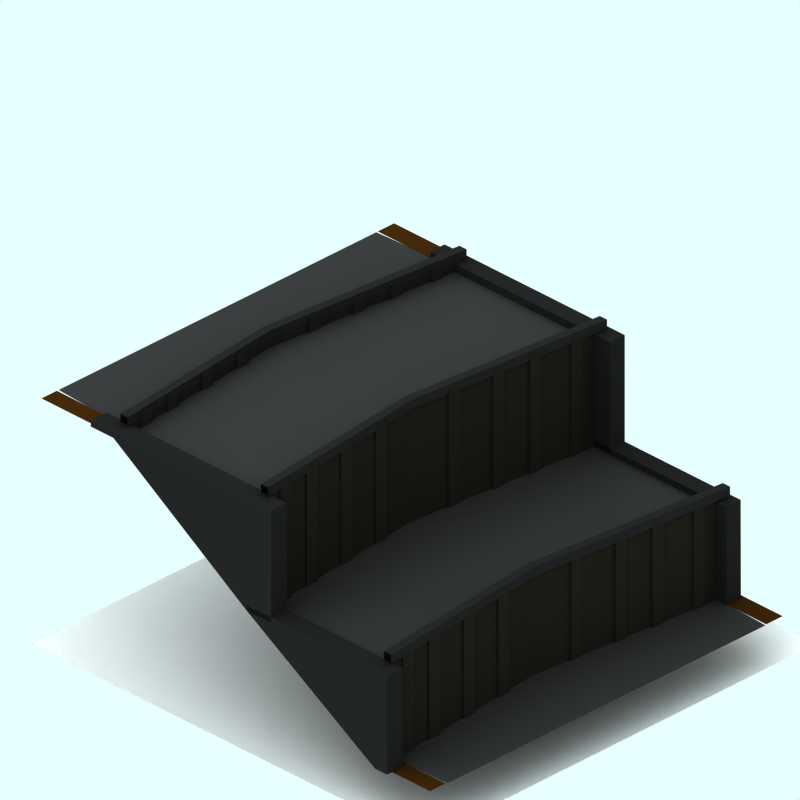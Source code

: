 # Source: large-ship-canal-lock.blend  (saved by Blender 2.65.0; exported with 4.5.12 LTS)
import bpy
from mathutils import Matrix  # noqa: F401  (used for matrix-valued properties, if any)

bpy.ops.wm.read_factory_settings(use_empty=True)
scene = bpy.context.scene
scene.name = 'Scene'

# ---- collections
col_collection_1 = bpy.data.collections.new('Collection 1'); scene.collection.children.link(col_collection_1)
col_collection_2 = bpy.data.collections.new('Collection 2'); scene.collection.children.link(col_collection_2)
col_collection_3 = bpy.data.collections.new('Collection 3'); scene.collection.children.link(col_collection_3)

# ---- materials (node trees are filled in below, after node groups)
mat_material_003 = bpy.data.materials.new('Material.003')
mat_material_003.alpha_threshold = 0.0
mat_material_003.preview_render_type = 'CUBE'
mat_material_003.diffuse_color = (0.1082, 0.09386, 0.07603, 1.0)
mat_material_003.roughness = 0.5
mat_material_003.line_color = (0.0, 0.0, 0.0, 1.0)
mat_material_002 = bpy.data.materials.new('Material.002')
mat_material_002.alpha_threshold = 0.0
mat_material_002.diffuse_color = (0.1052, 0.1007, 0.08729, 1.0)
mat_material_002.roughness = 0.5
mat_material_002.line_color = (0.0, 0.0, 0.0, 1.0)
mat_material_005 = bpy.data.materials.new('Material.005')
mat_material_005.alpha_threshold = 0.0
mat_material_005.preview_render_type = 'CUBE'
mat_material_005.diffuse_color = (0.1082, 0.1082, 0.1082, 1.0)
mat_material_005.roughness = 0.5
mat_material_005.line_color = (0.0, 0.0, 0.0, 1.0)
mat_material_006 = bpy.data.materials.new('Material.006')
mat_material_006.alpha_threshold = 0.0
mat_material_006.preview_render_type = 'CUBE'
mat_material_006.diffuse_color = (0.3461, 0.3461, 0.3461, 1.0)
mat_material_006.roughness = 0.5
mat_material_006.line_color = (0.0, 0.0, 0.0, 1.0)
mat_tarmac = bpy.data.materials.new('Tarmac')
mat_tarmac.alpha_threshold = 0.0
mat_tarmac.preview_render_type = 'CUBE'
mat_tarmac.diffuse_color = (0.16, 0.16, 0.16, 1.0)
mat_tarmac.specular_color = (1.0, 0.9999, 0.9999)
mat_tarmac.roughness = 0.5
mat_tarmac.line_color = (0.0, 0.0, 0.0, 1.0)
mat_tarmac_002 = bpy.data.materials.new('Tarmac.002')
mat_tarmac_002.alpha_threshold = 0.0
mat_tarmac_002.preview_render_type = 'CUBE'
mat_tarmac_002.diffuse_color = (0.1796, 0.1054, 0.02932, 1.0)
mat_tarmac_002.specular_color = (1.0, 0.9999, 0.9999)
mat_tarmac_002.roughness = 0.5
mat_tarmac_002.line_color = (0.0, 0.0, 0.0, 1.0)
mat_transparent = bpy.data.materials.new('Transparent')
mat_transparent.alpha_threshold = 0.0
mat_transparent.preview_render_type = 'FLAT'
mat_transparent.roughness = 0.5
mat_tarmac_003 = bpy.data.materials.new('Tarmac.003')
mat_tarmac_003.alpha_threshold = 0.0
mat_tarmac_003.preview_render_type = 'CUBE'
mat_tarmac_003.diffuse_color = (0.1, 0.09999, 0.09999, 1.0)
mat_tarmac_003.specular_color = (1.0, 0.9999, 0.9999)
mat_tarmac_003.roughness = 0.5
mat_tarmac_003.line_color = (0.0, 0.0, 0.0, 1.0)

# ---- material node trees

# ---- world
world_world = bpy.data.worlds.new('World'); scene.world = world_world
world_world.color = (0.9059, 1.0, 1.0)
world_world.use_sun_shadow = False
world_world.sun_shadow_jitter_overblur = 0.0
world_world.cycles.sampling_method = 'MANUAL'
world_world.cycles.sample_map_resolution = 256

# ---- cameras
cam_camera_001 = bpy.data.cameras.new('Camera.001')
cam_camera_001.type = 'ORTHO'
cam_camera_001.passepartout_alpha = 0.2
cam_camera_001.clip_end = 100.0
cam_camera_001.lens = 35.0
cam_camera_001.sensor_width = 32.0
cam_camera_001.sensor_height = 18.0
cam_camera_001.ortho_scale = 12.0
cam_camera_001.display_size = 5.91
cam_camera_001.show_passepartout = False
cam_camera_001.show_safe_areas = True
cam_camera_001.dof.focus_distance = 0.0
cam_camera_001.dof.aperture_fstop = 128.0

# ---- lights
light_lamp = bpy.data.lights.new('Lamp', 'SUN')
light_lamp.transmission_factor = 0.0
light_lamp.angle = 1.571
light_lamp.energy = 0.028
light_lamp.shadow_buffer_clip_start = 0.5
light_lamp.shadow_soft_size = 1.0
light_lamp.shadow_cascade_max_distance = 1000.0
light_lamp.cycles.use_multiple_importance_sampling = False

# ---- meshes
me_cube = bpy.data.meshes.new('Cube')
me_cube.from_pydata([(2.524, 2.227, 1.908), (2.524, 2.134, 1.908), (-0.1738, 2.502, 1.908), (-0.1738, 2.596, 1.908), (2.524, 2.227, 2.105), (2.524, 2.134, 2.105), (-0.1738, 2.502, 2.105), (-0.1738, 2.596, 2.105), (-2.589, 2.261, 2.105), (-2.589, 2.167, 2.105), (-2.589, 2.261, 1.908), (-2.589, 2.167, 1.908), (-2.589, -0.7871, 0.05995), (-2.589, -0.6934, 0.05995), (-2.589, -0.7871, 2.105), (-2.589, -0.6934, 2.105), (-0.1738, -0.3585, 2.105), (-0.1738, -0.4522, 2.105), (2.524, -0.8207, 2.105), (2.524, -0.7271, 2.105), (-0.1738, -0.3585, 0.05995), (-0.1738, -0.4522, 0.05995), (2.524, -0.8207, 0.05995), (2.524, -0.7271, 0.05995), (2.524, -3.324, -1.601), (2.524, -3.418, -1.601), (-0.1738, -3.049, -1.601), (-0.1738, -2.956, -1.601), (2.524, -3.324, 0.2691), (2.524, -3.418, 0.2691), (-0.1738, -3.049, 0.2691), (-0.1738, -2.956, 0.2691), (-2.589, -3.291, 0.2691), (-2.589, -3.384, 0.2691), (-2.589, -3.291, -1.601), (-2.589, -3.384, -1.601), (-2.589, -3.384, 0.376), (-2.589, -3.291, 0.376), (-0.1738, -2.956, 0.376), (-0.1738, -3.049, 0.376), (2.524, -3.418, 0.376), (2.524, -3.324, 0.376), (2.524, -0.7271, 2.212), (2.524, -0.8207, 2.212), (-0.1738, -0.4522, 2.212), (-0.1738, -0.3585, 2.212), (-2.589, -0.6934, 2.212), (-2.589, -0.7871, 2.212), (-2.589, 2.167, 2.212), (-2.589, 2.261, 2.212), (-0.1738, 2.594, 2.212), (-0.1738, 2.502, 2.212), (2.524, 2.134, 2.212), (2.524, 2.227, 2.212), (-2.205, 2.339, 1.869), (-2.205, 2.175, 1.869), (-2.369, 2.175, 1.869), (-2.369, 2.339, 1.869), (-2.205, 2.339, 2.185), (-2.205, 2.175, 2.185), (-2.369, 2.175, 2.185), (-2.369, 2.339, 2.185), (-1.931, 2.393, 2.185), (-1.931, 2.229, 2.185), (-1.766, 2.229, 2.185), (-1.766, 2.393, 2.185), (-1.931, 2.393, 1.869), (-1.931, 2.229, 1.869), (-1.766, 2.229, 1.869), (-1.766, 2.393, 1.869), (-1.185, 2.474, 1.869), (-1.185, 2.309, 1.869), (-1.349, 2.309, 1.869), (-1.349, 2.474, 1.869), (-1.185, 2.474, 2.185), (-1.185, 2.309, 2.185), (-1.349, 2.309, 2.185), (-1.349, 2.474, 2.185), (-0.7673, 2.554, 2.185), (-0.7673, 2.39, 2.185), (-0.6031, 2.39, 2.185), (-0.6031, 2.554, 2.185), (-0.7673, 2.554, 1.869), (-0.7673, 2.39, 1.869), (-0.6031, 2.39, 1.869), (-0.6031, 2.554, 1.869), (0.5066, 2.554, 1.869), (0.5066, 2.39, 1.869), (0.3424, 2.39, 1.869), (0.3424, 2.554, 1.869), (0.5066, 2.554, 2.185), (0.5066, 2.39, 2.185), (0.3424, 2.39, 2.185), (0.3424, 2.554, 2.185), (0.9509, 2.465, 2.185), (0.9509, 2.3, 2.185), (1.115, 2.3, 2.185), (1.115, 2.465, 2.185), (0.9509, 2.465, 1.869), (0.9509, 2.3, 1.869), (1.115, 2.3, 1.869), (1.115, 2.465, 1.869), (1.625, 2.393, 1.869), (1.625, 2.229, 1.869), (1.461, 2.229, 1.869), (1.461, 2.393, 1.869), (1.625, 2.393, 2.185), (1.625, 2.229, 2.185), (1.461, 2.229, 2.185), (1.461, 2.393, 2.185), (2.034, 2.321, 2.185), (2.034, 2.157, 2.185), (2.198, 2.157, 2.185), (2.198, 2.321, 2.185), (2.034, 2.321, 1.869), (2.034, 2.157, 1.869), (2.198, 2.157, 1.869), (2.198, 2.321, 1.869), (2.198, -0.6318, 0.01633), (2.198, -0.796, 0.01633), (2.034, -0.796, 0.01633), (2.034, -0.6318, 0.01633), (2.198, -0.6318, 2.185), (2.198, -0.796, 2.185), (2.034, -0.796, 2.185), (2.034, -0.6318, 2.185), (1.461, -0.5602, 2.185), (1.461, -0.7244, 2.185), (1.625, -0.7244, 2.185), (1.625, -0.5602, 2.185), (1.461, -0.5602, 0.01633), (1.461, -0.7244, 0.01633), (1.625, -0.7244, 0.01633), (1.625, -0.5602, 0.01633), (1.115, -0.4886, 0.01633), (1.115, -0.6528, 0.01633), (0.9509, -0.6528, 0.01633), (0.9509, -0.4886, 0.01633), (1.115, -0.4886, 2.185), (1.115, -0.6528, 2.185), (0.9509, -0.6528, 2.185), (0.9509, -0.4886, 2.185), (0.3424, -0.3991, 2.185), (0.3424, -0.5633, 2.185), (0.5066, -0.5633, 2.185), (0.5066, -0.3991, 2.185), (0.3424, -0.3991, 0.01633), (0.3424, -0.5633, 0.01633), (0.5066, -0.5633, 0.01633), (0.5066, -0.3991, 0.01633), (-0.6031, -0.3991, 0.01633), (-0.6031, -0.5633, 0.01633), (-0.7673, -0.5633, 0.01633), (-0.7673, -0.3991, 0.01633), (-0.6031, -0.3991, 2.185), (-0.6031, -0.5633, 2.185), (-0.7673, -0.5633, 2.185), (-0.7673, -0.3991, 2.185), (-1.349, -0.4796, 2.185), (-1.349, -0.6439, 2.185), (-1.185, -0.6439, 2.185), (-1.185, -0.4796, 2.185), (-1.349, -0.4796, 0.01633), (-1.349, -0.6439, 0.01633), (-1.185, -0.6439, 0.01633), (-1.185, -0.4796, 0.01633), (-1.766, -0.5602, 0.01633), (-1.766, -0.7244, 0.01633), (-1.931, -0.7244, 0.01633), (-1.931, -0.5602, 0.01633), (-1.766, -0.5602, 2.185), (-1.766, -0.7244, 2.185), (-1.931, -0.7244, 2.185), (-1.931, -0.5602, 2.185), (-2.369, -0.6139, 2.185), (-2.369, -0.7781, 2.185), (-2.205, -0.7781, 2.185), (-2.205, -0.6139, 2.185), (-2.369, -0.6139, 0.01633), (-2.369, -0.7781, 0.01633), (-2.205, -0.7781, 0.01633), (-2.205, -0.6139, 0.01633), (-2.205, -3.212, -1.565), (-2.205, -3.376, -1.565), (-2.369, -3.376, -1.565), (-2.369, -3.212, -1.565), (-2.205, -3.212, 0.3382), (-2.205, -3.376, 0.3382), (-2.369, -3.376, 0.3382), (-2.369, -3.212, 0.3382), (-1.931, -3.158, 0.3382), (-1.931, -3.323, 0.3382), (-1.766, -3.323, 0.3382), (-1.766, -3.158, 0.3382), (-1.931, -3.158, -1.565), (-1.931, -3.323, -1.565), (-1.766, -3.323, -1.565), (-1.766, -3.158, -1.565), (-1.185, -3.078, -1.565), (-1.185, -3.242, -1.565), (-1.349, -3.242, -1.565), (-1.349, -3.078, -1.565), (-1.185, -3.078, 0.3382), (-1.185, -3.242, 0.3382), (-1.349, -3.242, 0.3382), (-1.349, -3.078, 0.3382), (-0.7673, -2.997, 0.3382), (-0.7673, -3.162, 0.3382), (-0.6031, -3.162, 0.3382), (-0.6031, -2.997, 0.3382), (-0.7673, -2.997, -1.565), (-0.7673, -3.162, -1.565), (-0.6031, -3.162, -1.565), (-0.6031, -2.997, -1.565), (0.5066, -2.997, -1.565), (0.5066, -3.162, -1.565), (0.3424, -3.162, -1.565), (0.3424, -2.997, -1.565), (0.5066, -2.997, 0.3382), (0.5066, -3.162, 0.3382), (0.3424, -3.162, 0.3382), (0.3424, -2.997, 0.3382), (0.9509, -3.087, 0.3382), (0.9509, -3.251, 0.3382), (1.115, -3.251, 0.3382), (1.115, -3.087, 0.3382), (0.9509, -3.087, -1.565), (0.9509, -3.251, -1.565), (1.115, -3.251, -1.565), (1.115, -3.087, -1.565), (1.625, -3.158, -1.565), (1.625, -3.323, -1.565), (1.461, -3.323, -1.565), (1.461, -3.158, -1.565), (1.625, -3.158, 0.3382), (1.625, -3.323, 0.3382), (1.461, -3.323, 0.3382), (1.461, -3.158, 0.3382), (2.034, -3.23, 0.3382), (2.034, -3.394, 0.3382), (2.198, -3.394, 0.3382), (2.198, -3.23, 0.3382), (2.034, -3.23, -1.565), (2.034, -3.394, -1.565), (2.198, -3.394, -1.565), (2.198, -3.23, -1.565), (2.524, 2.272, 2.24), (2.524, 2.122, 2.24), (-0.1738, 2.49, 2.24), (-0.1738, 2.638, 2.24), (-2.589, 2.305, 2.24), (-2.589, 2.155, 2.24), (-2.589, 2.155, 2.077), (-2.589, 2.305, 2.077), (-0.1738, 2.64, 2.077), (-0.1738, 2.49, 2.077), (2.524, 2.122, 2.077), (2.524, 2.272, 2.077), (2.524, -0.7062, 2.077), (2.524, -0.8562, 2.077), (-0.1738, -0.4877, 2.077), (-0.1738, -0.3377, 2.077), (-2.589, -0.6726, 2.077), (-2.589, -0.8226, 2.077), (-2.589, -0.8226, 2.24), (-2.589, -0.6726, 2.24), (-0.1738, -0.3398, 2.24), (-0.1738, -0.4877, 2.24), (2.524, -0.8562, 2.24), (2.524, -0.7062, 2.24), (2.524, -3.314, 0.4107), (2.524, -3.464, 0.4107), (-0.1738, -3.095, 0.4107), (-0.1738, -2.947, 0.4107), (-2.589, -3.28, 0.4107), (-2.589, -3.43, 0.4107), (-2.589, -3.43, 0.2474), (-2.589, -3.28, 0.2474), (-0.1738, -2.945, 0.2474), (-0.1738, -3.095, 0.2474), (2.524, -3.464, 0.2474), (2.524, -3.314, 0.2474)], [], [(0, 1, 2, 3), (0, 4, 5, 1), (1, 5, 6, 2), (4, 0, 3, 7), (7, 3, 10, 8), (2, 6, 9, 11), (3, 2, 11, 10), (11, 9, 8, 10), (12, 14, 15, 13), (20, 21, 12, 13), (21, 17, 14, 12), (16, 20, 13, 15), (19, 23, 20, 16), (22, 18, 17, 21), (23, 19, 18, 22), (23, 22, 21, 20), (24, 25, 26, 27), (24, 28, 29, 25), (25, 29, 30, 26), (28, 24, 27, 31), (31, 27, 34, 32), (26, 30, 33, 35), (27, 26, 35, 34), (35, 33, 32, 34), (33, 30, 39, 36), (31, 32, 37, 38), (28, 31, 38, 41), (30, 29, 40, 39), (17, 18, 43, 44), (19, 16, 45, 42), (16, 15, 46, 45), (14, 17, 44, 47), (9, 6, 51, 48), (7, 8, 49, 50), (4, 7, 50, 53), (6, 5, 52, 51), (53, 50, 51, 52), (51, 50, 49, 48), (44, 45, 46, 47), (42, 45, 44, 43), (41, 38, 39, 40), (39, 38, 37, 36), (56, 57, 54, 55), (58, 61, 60, 59), (54, 58, 59, 55), (55, 59, 60, 56), (56, 60, 61, 57), (57, 61, 58, 54), (66, 62, 65, 69), (67, 63, 62, 66), (68, 64, 63, 67), (69, 65, 64, 68), (65, 62, 63, 64), (67, 66, 69, 68), (72, 73, 70, 71), (74, 77, 76, 75), (70, 74, 75, 71), (71, 75, 76, 72), (72, 76, 77, 73), (73, 77, 74, 70), (82, 78, 81, 85), (83, 79, 78, 82), (84, 80, 79, 83), (85, 81, 80, 84), (81, 78, 79, 80), (83, 82, 85, 84), (88, 89, 86, 87), (90, 93, 92, 91), (86, 90, 91, 87), (87, 91, 92, 88), (88, 92, 93, 89), (89, 93, 90, 86), (98, 94, 97, 101), (99, 95, 94, 98), (100, 96, 95, 99), (101, 97, 96, 100), (97, 94, 95, 96), (99, 98, 101, 100), (104, 105, 102, 103), (106, 109, 108, 107), (102, 106, 107, 103), (103, 107, 108, 104), (104, 108, 109, 105), (105, 109, 106, 102), (114, 110, 113, 117), (115, 111, 110, 114), (116, 112, 111, 115), (117, 113, 112, 116), (113, 110, 111, 112), (115, 114, 117, 116), (120, 121, 118, 119), (122, 125, 124, 123), (118, 122, 123, 119), (119, 123, 124, 120), (120, 124, 125, 121), (121, 125, 122, 118), (130, 126, 129, 133), (131, 127, 126, 130), (132, 128, 127, 131), (133, 129, 128, 132), (129, 126, 127, 128), (131, 130, 133, 132), (136, 137, 134, 135), (138, 141, 140, 139), (134, 138, 139, 135), (135, 139, 140, 136), (136, 140, 141, 137), (137, 141, 138, 134), (146, 142, 145, 149), (147, 143, 142, 146), (148, 144, 143, 147), (149, 145, 144, 148), (145, 142, 143, 144), (147, 146, 149, 148), (152, 153, 150, 151), (154, 157, 156, 155), (150, 154, 155, 151), (151, 155, 156, 152), (152, 156, 157, 153), (153, 157, 154, 150), (162, 158, 161, 165), (163, 159, 158, 162), (164, 160, 159, 163), (165, 161, 160, 164), (161, 158, 159, 160), (163, 162, 165, 164), (168, 169, 166, 167), (170, 173, 172, 171), (166, 170, 171, 167), (167, 171, 172, 168), (168, 172, 173, 169), (169, 173, 170, 166), (178, 174, 177, 181), (179, 175, 174, 178), (180, 176, 175, 179), (181, 177, 176, 180), (177, 174, 175, 176), (179, 178, 181, 180), (184, 185, 182, 183), (186, 189, 188, 187), (182, 186, 187, 183), (183, 187, 188, 184), (184, 188, 189, 185), (185, 189, 186, 182), (194, 190, 193, 197), (195, 191, 190, 194), (196, 192, 191, 195), (197, 193, 192, 196), (193, 190, 191, 192), (195, 194, 197, 196), (200, 201, 198, 199), (202, 205, 204, 203), (198, 202, 203, 199), (199, 203, 204, 200), (200, 204, 205, 201), (201, 205, 202, 198), (210, 206, 209, 213), (211, 207, 206, 210), (212, 208, 207, 211), (213, 209, 208, 212), (209, 206, 207, 208), (211, 210, 213, 212), (216, 217, 214, 215), (218, 221, 220, 219), (214, 218, 219, 215), (215, 219, 220, 216), (216, 220, 221, 217), (217, 221, 218, 214), (226, 222, 225, 229), (227, 223, 222, 226), (228, 224, 223, 227), (229, 225, 224, 228), (225, 222, 223, 224), (227, 226, 229, 228), (232, 233, 230, 231), (234, 237, 236, 235), (230, 234, 235, 231), (231, 235, 236, 232), (232, 236, 237, 233), (233, 237, 234, 230), (242, 238, 241, 245), (243, 239, 238, 242), (244, 240, 239, 243), (245, 241, 240, 244), (241, 238, 239, 240), (243, 242, 245, 244), (248, 249, 250, 251), (246, 249, 248, 247), (255, 256, 247, 248), (257, 254, 249, 246), (254, 253, 250, 249), (252, 255, 248, 251), (263, 260, 267, 264), (261, 262, 265, 266), (258, 261, 266, 269), (260, 259, 268, 267), (269, 266, 267, 268), (267, 266, 265, 264), (272, 273, 274, 275), (270, 273, 272, 271), (279, 280, 271, 272), (281, 278, 273, 270), (278, 277, 274, 273), (276, 279, 272, 275)])
me_cube.polygons.foreach_set('material_index', [0, 0, 0, 0, 0, 0, 0, 0, 0, 0, 0, 0, 0, 0, 0, 0, 0, 0, 0, 0, 0, 0, 0, 0, 0, 0, 0, 0, 0, 0, 0, 0, 0, 0, 0, 0, 0, 0, 0, 0, 0, 0, 1, 1, 1, 1, 1, 1, 1, 1, 1, 1, 1, 1, 1, 1, 1, 1, 1, 1, 1, 1, 1, 1, 1, 1, 1, 1, 1, 1, 1, 1, 1, 1, 1, 1, 1, 1, 1, 1, 1, 1, 1, 1, 1, 1, 1, 1, 1, 1, 1, 1, 1, 1, 1, 1, 1, 1, 1, 1, 1, 1, 1, 1, 1, 1, 1, 1, 1, 1, 1, 1, 1, 1, 1, 1, 1, 1, 1, 1, 1, 1, 1, 1, 1, 1, 1, 1, 1, 1, 1, 1, 1, 1, 1, 1, 1, 1, 1, 1, 1, 1, 1, 1, 1, 1, 1, 1, 1, 1, 1, 1, 1, 1, 1, 1, 1, 1, 1, 1, 1, 1, 1, 1, 1, 1, 1, 1, 1, 1, 1, 1, 1, 1, 1, 1, 1, 1, 1, 1, 1, 1, 1, 1, 1, 1, 2, 2, 2, 2, 2, 2, 2, 2, 2, 2, 2, 2, 2, 2, 2, 2, 2, 2])
me_cube.materials.append(mat_material_003)
me_cube.materials.append(mat_material_002)
me_cube.materials.append(mat_material_005)
me_cube.materials.append(mat_material_006)
me_cube.use_remesh_preserve_volume = False
me_cube.use_remesh_preserve_attributes = False
me_cube.use_mirror_vertex_groups = False
me_cube.update()
me_plane_002 = bpy.data.meshes.new('Plane.002')
me_plane_002.from_pydata([(5.112, -2.247, -1.485), (3.77, -2.291, -1.485), (3.77, 2.225, -1.485), (5.112, 2.181, -1.485), (5.095, 2.206, -1.485), (3.933, 2.206, -1.485), (3.933, 2.431, -1.485), (5.095, 2.431, -1.485), (5.095, -2.274, -1.485), (3.933, -2.274, -1.485), (3.933, -2.486, -1.485), (5.095, -2.486, -1.485), (-2.592, -2.486, 1.929), (-4.409, -2.486, 1.929), (-4.409, -2.274, 1.929), (-2.592, -2.274, 1.929), (-2.592, 2.431, 1.929), (-4.409, 2.431, 1.929), (-4.409, 2.206, 1.929), (-2.592, 2.206, 1.929), (-3.673, 2.208, 1.929), (-4.409, 2.181, 1.929), (-4.409, -2.247, 1.929), (-3.673, -2.274, 1.929), (3.435, -2.291, 0.1073), (3.435, 2.224, 0.1073), (0.8017, -2.291, 0.1073), (0.8017, 2.224, 0.1073), (0.4333, 2.208, 1.929), (0.4333, -2.274, 1.929), (3.799, -2.291, -1.485), (3.809, -2.291, 0.1073), (3.809, 2.224, 0.1073), (3.425, -0.03315, -1.485), (3.473, -0.03315, 0.1073), (0.7844, 2.208, 1.929), (0.7844, -2.274, 1.929), (0.4638, -0.03315, 1.929), (0.4569, -0.03315, 0.1073)], [(1, 30)], [(0, 3, 2, 33, 1), (4, 7, 6, 5), (11, 8, 9, 10), (12, 15, 14, 13), (19, 16, 17, 18), (23, 20, 21, 22), (27, 38, 26, 24, 25), (20, 23, 29, 28), (34, 25, 24), (31, 34, 24), (34, 32, 25), (37, 28, 29), (36, 37, 29), (37, 35, 28), (5, 6, 16, 19), (9, 15, 12, 10)])
me_plane_002.polygons.foreach_set('material_index', [0, 1, 1, 1, 1, 0, 0, 0, 0, 0, 0, 0, 0, 0, 1, 1])
me_plane_002.materials.append(mat_tarmac)
me_plane_002.materials.append(mat_tarmac_002)
me_plane_002.use_remesh_preserve_volume = False
me_plane_002.use_remesh_preserve_attributes = False
me_plane_002.use_mirror_vertex_groups = False
me_plane_002.update()
me_plane_005 = bpy.data.meshes.new('Plane.005')
me_plane_005.from_pydata([(3.974, 4.476, -2.226), (3.974, -3.834, -2.226), (-4.336, -3.834, -2.226), (-4.336, 4.476, -2.226)], [], [(0, 3, 2, 1)])
me_plane_005.materials.append(mat_transparent)
me_plane_005.use_remesh_preserve_volume = False
me_plane_005.use_remesh_preserve_attributes = False
me_plane_005.use_mirror_vertex_groups = False
me_plane_005.update()
me_plane_015 = bpy.data.meshes.new('Plane.015')
me_plane_015.from_pydata([(1.629, 3.362, -1.49), (1.629, -2.203, 1.96), (-1.526, -2.203, 1.96), (-1.526, 3.362, -1.49), (1.629, 0.6345, 1.96), (-1.526, 0.6345, 1.96), (-1.526, 0.6345, 0.1276), (1.629, 0.6345, 0.1276), (-1.526, 3.357, 0.1276), (1.629, 3.357, 0.1276), (-1.526, 1.146, 1.96), (-1.526, 1.146, 0.1276), (1.629, 1.146, 1.96), (1.629, 1.146, 0.1276), (-1.526, 3.617, -1.49), (-1.526, 3.613, 0.1276), (1.629, 3.617, -1.49), (1.629, 3.613, 0.1276), (-1.664, 3.613, 0.1276), (-1.664, 3.617, -1.49), (-1.664, 1.146, 0.1276), (-1.664, 1.146, 1.96), (-1.664, 3.357, 0.1276), (-1.664, 0.6345, 0.1276), (-1.664, 0.6345, 1.96), (-1.664, 3.362, -1.49), (-1.664, -2.203, 1.96), (1.784, 3.613, 0.1276), (1.784, 3.617, -1.49), (1.784, 1.146, 0.1276), (1.784, 1.146, 1.96), (1.784, 3.357, 0.1276), (1.784, 0.6345, 0.1276), (1.784, 0.6345, 1.96), (1.784, -2.203, 1.96), (1.784, 3.362, -1.49), (-1.526, -2.684, 1.96), (-1.664, -2.684, 1.96), (1.629, -2.684, 1.96), (1.784, -2.684, 1.96), (1.784, -2.684, 2.065), (1.629, -2.684, 2.065), (-1.664, -2.684, 2.065), (-1.526, -2.684, 2.065), (1.784, -2.203, 2.065), (1.784, 0.6345, 2.065), (1.784, 1.146, 2.065), (-1.664, -2.203, 2.065), (-1.664, 0.6345, 2.065), (-1.664, 1.146, 2.065), (1.629, 1.146, 2.065), (-1.526, 1.146, 2.065), (-1.526, 0.6345, 2.065), (1.629, 0.6345, 2.065), (-1.526, -2.203, 2.065), (1.629, -2.203, 2.065), (1.784, 0.6345, 0.2187), (1.784, 3.357, 0.2187), (1.784, 3.613, 0.2187), (-1.664, 0.6345, 0.2187), (-1.664, 3.357, 0.2187), (-1.664, 3.613, 0.2187), (1.629, 3.613, 0.2187), (-1.526, 3.613, 0.2187), (1.629, 3.357, 0.2187), (-1.526, 3.357, 0.2187), (1.629, 0.6345, 0.2187), (-1.526, 0.6345, 0.2187)], [], [(3, 8, 6), (0, 7, 9), (2, 6, 5), (1, 4, 7), (5, 6, 11, 10), (7, 4, 12, 13), (8, 3, 14, 15), (0, 9, 17, 16), (15, 14, 19, 18), (14, 3, 25, 19), (10, 11, 20, 21), (11, 6, 23, 20), (6, 2, 26, 23), (3, 6, 23, 25), (23, 22, 25), (24, 23, 26), (20, 23, 24, 21), (19, 25, 22, 18), (0, 16, 28, 35), (16, 17, 27, 28), (7, 13, 29, 32), (13, 12, 30, 29), (1, 7, 32, 34), (7, 0, 35, 32), (31, 32, 35), (32, 33, 34), (30, 33, 32, 29), (27, 31, 35, 28), (39, 34, 44, 40), (38, 39, 40, 41), (1, 38, 41, 55), (36, 2, 54, 43), (37, 36, 43, 42), (26, 37, 42, 47), (34, 33, 45, 44), (33, 30, 46, 45), (30, 12, 50, 46), (24, 26, 47, 48), (21, 24, 48, 49), (10, 21, 49, 51), (12, 4, 53, 50), (5, 10, 51, 52), (4, 1, 55, 53), (2, 5, 52, 54), (52, 51, 49, 48), (54, 52, 48, 47), (50, 53, 45, 46), (53, 55, 44, 45), (54, 47, 42, 43), (44, 55, 41, 40), (32, 31, 57, 56), (7, 32, 56, 66), (31, 27, 58, 57), (27, 17, 62, 58), (22, 23, 59, 60), (23, 6, 67, 59), (18, 22, 60, 61), (15, 18, 61, 63), (17, 9, 64, 62), (8, 15, 63, 65), (9, 7, 66, 64), (6, 8, 65, 67), (65, 63, 61, 60), (67, 65, 60, 59), (62, 64, 57, 58), (64, 66, 56, 57)])
me_plane_015.materials.append(mat_tarmac_003)
me_plane_015.use_remesh_preserve_volume = False
me_plane_015.use_remesh_preserve_attributes = False
me_plane_015.use_mirror_vertex_groups = False
me_plane_015.update()
me_sphere = bpy.data.meshes.new('Sphere')
me_sphere.from_pydata([(-1.333e-06, 1.25e-06, 31.62), (-22.88, 16.62, 14.14), (8.74, 26.9, 14.14), (28.28, 4.856e-07, 14.14), (-8.74, 26.9, -14.14), (22.88, 16.62, -14.14), (-28.28, -7.508e-07, -14.14), (1.432e-06, -1.515e-06, -31.62), (-13.45, 9.772, 26.9), (5.137, 15.81, 26.9), (-8.313, 25.58, 16.63), (-26.9, 5.941e-07, 16.63), (16.63, 1.043e-06, 26.9), (21.76, 15.81, 16.63), (-30.08, 9.772, -1.941e-06), (-18.59, 25.58, -2.13e-06), (4.973e-08, 31.62, -1.581e-06), (18.59, 25.58, -5.047e-07), (30.08, 9.772, 6.886e-07), (-21.76, 15.81, -16.63), (8.313, 25.58, -16.63), (26.9, -8.593e-07, -16.63), (-16.63, -1.308e-06, -26.9), (-5.137, 15.81, -26.9), (13.45, 9.772, -26.9), (-24.33, 17.68, -2.035e-06), (-20.73, 21.1, 7.071), (-21.46, 21.63, -2.082e-06), (-19.66, 23.34, 3.536), (-22.53, 19.39, 3.536), (-22.9, 19.65, -2.059e-06), (-20.02, 23.61, -2.106e-06), (-20.2, 22.22, 5.303), (-19.12, 24.46, 1.768), (-21.63, 20.25, 5.303), (-23.43, 18.53, 1.768), (-20.56, 22.49, 1.768), (-21.1, 21.37, 3.536), (-22.0, 20.51, 1.768), (-22.18, 20.64, -2.071e-06), (-20.74, 22.62, -2.094e-06), (-19.93, 22.78, 4.419), (-19.39, 23.9, 2.652), (-22.08, 19.82, 4.419), (-22.98, 18.96, 2.652), (-21.01, 22.06, 0.8839), (-20.11, 22.92, 2.652), (-21.82, 20.38, 3.536), (-20.38, 22.36, 3.536), (-21.73, 21.07, 0.8839), (-22.26, 19.95, 2.652), (-20.29, 23.05, 0.8839), (-19.57, 24.04, 0.8839), (-19.84, 23.48, 1.768), (-20.83, 21.93, 2.652), (-21.55, 20.94, 2.652), (-21.28, 21.5, 1.768), (-23.16, 19.09, 0.8839), (-22.45, 20.08, 0.8839), (-22.71, 19.52, 1.768), (-21.37, 20.81, 4.419), (-20.65, 21.8, 4.419), (-20.92, 21.24, 5.303), (-6.725, 4.886, 29.26), (-18.17, 13.2, 20.52), (2.569, 7.906, 29.26), (6.939, 21.36, 20.52), (0.2137, 26.24, 15.38), (-15.6, 21.1, 15.38), (-24.89, 8.312, 15.38), (-29.18, 4.886, -7.071), (-26.48, 13.2, 7.071), (-13.66, 26.24, -7.071), (4.37, 29.26, 7.071), (-4.37, 29.26, -7.071), (13.66, 26.24, 7.071), (20.73, 21.1, -7.071), (-25.02, 7.906, -15.38), (-15.25, 21.36, -15.38), (-0.2137, 26.24, -15.38), (15.6, 21.1, -15.38), (-22.45, -1.03e-06, -20.52), (-8.313, -1.412e-06, -29.26), (-6.939, 21.36, -20.52), (-2.569, 7.906, -29.26), (18.17, 13.2, -20.52), (6.725, 4.886, -29.26), (-10.88, 17.68, 21.76), (-4.156, 12.79, 26.9), (-1.588, 20.7, 21.76), (-20.17, 4.886, 21.76), (-28.49, 4.886, 8.313), (-4.156, 28.6, 8.313), (-13.45, 25.58, 8.313), (-9.294, 28.6, -1.855e-06), (-25.92, 12.79, -8.313), (-20.17, 20.7, -8.313), (4.156, 28.6, -8.313), (9.294, 28.6, -1.043e-06), (13.45, 25.58, -8.313), (-13.45, 15.81, -21.76), (-19.19, 7.906, -21.76), (-10.88, 7.906, -26.9), (10.88, 17.68, -21.76), (1.588, 20.7, -21.76), (4.156, 12.79, -26.9), (-19.08, 24.81, 0.4419)], [], [(9, 13, 12), (3, 12, 13), (18, 3, 13), (13, 17, 18), (21, 18, 5), (30, 25, 19), (26, 32, 10), (25, 35, 1), (34, 26, 1), (31, 40, 19), (40, 27, 19), (27, 39, 19), (39, 30, 19), (32, 41, 10), (41, 28, 10), (28, 42, 10), (42, 33, 10), (51, 36, 45), (45, 40, 51), (31, 51, 40), (40, 45, 27), (51, 31, 52), (52, 53, 51), (36, 51, 53), (53, 52, 33), (42, 28, 46), (46, 53, 42), (33, 42, 53), (53, 46, 36), (54, 36, 46), (46, 48, 54), (37, 54, 48), (48, 46, 28), (54, 37, 55), (55, 56, 54), (36, 54, 56), (56, 55, 38), (49, 27, 45), (45, 56, 49), (38, 49, 56), (56, 45, 36), (50, 38, 55), (55, 47, 50), (29, 50, 47), (47, 55, 37), (30, 57, 25), (57, 35, 25), (57, 30, 58), (58, 59, 57), (35, 57, 59), (59, 58, 38), (50, 29, 44), (44, 59, 50), (38, 50, 59), (59, 44, 35), (49, 38, 58), (58, 39, 49), (27, 49, 39), (39, 58, 30), (60, 34, 43), (43, 47, 60), (37, 60, 47), (47, 43, 29), (60, 37, 61), (61, 62, 60), (34, 60, 62), (62, 61, 32), (34, 62, 26), (62, 32, 26), (41, 32, 61), (61, 48, 41), (28, 41, 48), (48, 61, 37), (35, 44, 1), (44, 29, 1), (29, 43, 1), (43, 34, 1), (68, 10, 87), (87, 64, 68), (1, 68, 64), (64, 87, 8), (88, 8, 87), (87, 89, 88), (9, 88, 89), (89, 87, 10), (67, 2, 66), (66, 89, 67), (10, 67, 89), (89, 66, 9), (88, 9, 65), (65, 63, 88), (8, 88, 63), (65, 0, 63), (90, 11, 69), (69, 64, 90), (8, 90, 64), (64, 69, 1), (9, 66, 13), (66, 2, 13), (0, 65, 12), (65, 9, 12), (91, 14, 71), (71, 69, 91), (11, 91, 69), (69, 71, 1), (92, 16, 73), (73, 67, 92), (10, 92, 67), (67, 73, 2), (92, 10, 93), (93, 94, 92), (16, 92, 94), (94, 93, 15), (72, 4, 74), (74, 94, 72), (15, 72, 94), (94, 74, 16), (17, 76, 18), (76, 5, 18), (2, 75, 13), (75, 17, 13), (77, 19, 95), (95, 70, 77), (6, 77, 70), (70, 95, 14), (78, 4, 72), (72, 96, 78), (19, 78, 96), (96, 72, 15), (79, 20, 97), (97, 74, 79), (4, 79, 74), (74, 97, 16), (98, 16, 97), (97, 99, 98), (17, 98, 99), (99, 97, 20), (80, 5, 76), (76, 99, 80), (20, 80, 99), (99, 76, 17), (98, 17, 75), (75, 73, 98), (16, 98, 73), (73, 75, 2), (100, 23, 83), (83, 78, 100), (19, 100, 78), (78, 83, 4), (100, 19, 101), (101, 102, 100), (23, 100, 102), (102, 101, 22), (82, 7, 84), (84, 102, 82), (22, 82, 102), (102, 84, 23), (81, 22, 101), (101, 77, 81), (6, 81, 77), (77, 101, 19), (103, 24, 85), (85, 80, 103), (20, 103, 80), (80, 85, 5), (103, 20, 104), (104, 105, 103), (24, 103, 105), (105, 104, 23), (84, 7, 86), (86, 105, 84), (23, 84, 105), (105, 86, 24), (83, 23, 104), (104, 79, 83), (4, 83, 79), (79, 104, 20), (5, 85, 21), (85, 24, 21), (14, 95, 25), (95, 19, 25), (1, 71, 25), (71, 14, 25), (10, 68, 26), (68, 1, 26), (19, 96, 31), (96, 15, 31), (15, 93, 33), (93, 10, 33), (52, 106, 33), (106, 15, 33), (15, 106, 31), (106, 52, 31)])
me_sphere.use_remesh_preserve_volume = False
me_sphere.use_remesh_preserve_attributes = False
me_sphere.use_mirror_vertex_groups = False
me_sphere.update()

# ---- objects
ob_cube = bpy.data.objects.new('Cube', me_cube)
ob_plane_002 = bpy.data.objects.new('Plane.002', me_plane_002)
ob_plane_005 = bpy.data.objects.new('Plane.005', me_plane_005)
ob_plane_015 = bpy.data.objects.new('Plane.015', me_plane_015)
ob_camera = bpy.data.objects.new('Camera', cam_camera_001)
ob_sphere = bpy.data.objects.new('Sphere', me_sphere)
ob_lamp_001 = bpy.data.objects.new('Lamp.001', light_lamp)

# ---- transforms, parenting, visibility, modifiers, constraints
ob_cube.location = (4.339e-05, 3.614e-05, 1.49)
ob_cube.rotation_euler = (-9.313e-10, 9.313e-10, -4.712)
ob_cube.scale = (1.4, 1.0, 1.0)
ob_cube.lock_rotations_4d = False
ob_cube.empty_display_type = 'ARROWS'
ob_cube.lineart.crease_threshold = 0.0
_vg = ob_cube.vertex_groups.new(name='Group')
ob_plane_002.location = (4.368e-05, 3.615e-05, 1.49)
ob_plane_002.rotation_euler = (-9.313e-10, -9.313e-10, -12.57)
ob_plane_002.scale = (0.8699, 1.515, 1.0)
ob_plane_002.lock_rotations_4d = False
ob_plane_002.empty_display_type = 'ARROWS'
ob_plane_002.color = (0.0, 0.0, 0.0, 1.0)
ob_plane_002.lineart.crease_threshold = 0.0
ob_plane_005.location = (4.372e-05, 3.615e-05, 1.49)
ob_plane_005.rotation_euler = (9.313e-10, -9.313e-10, -7.854)
ob_plane_005.lock_rotations_4d = False
ob_plane_005.empty_display_type = 'ARROWS'
ob_plane_005.color = (0.0, 0.0, 0.0, 1.0)
ob_plane_005.lineart.crease_threshold = 0.0
ob_plane_015.location = (4.369e-05, 3.614e-05, 1.49)
ob_plane_015.rotation_euler = (9.313e-10, -9.313e-10, -14.14)
ob_plane_015.scale = (2.17, 1.0, 1.0)
ob_plane_015.lock_rotations_4d = False
ob_plane_015.empty_display_type = 'ARROWS'
ob_plane_015.color = (0.0, 0.0, 0.0, 1.0)
ob_plane_015.lineart.crease_threshold = 0.0
ob_camera.location = (10.0, -10.0, 11.6)
ob_camera.rotation_euler = (1.047, 0.0, 0.7854)
ob_camera.lock_rotations_4d = False
ob_camera.empty_display_type = 'ARROWS'
ob_camera.color = (0.0, 0.0, 0.0, 1.0)
ob_camera.lineart.crease_threshold = 0.0
ob_sphere.location = (-0.02993, 0.1261, 0.07312)
ob_sphere.rotation_euler = (1.571, -0.0, 1.571)
ob_sphere.lock_rotations_4d = False
ob_sphere.empty_display_type = 'ARROWS'
ob_sphere.color = (0.0, 0.0, 0.0, 1.0)
ob_sphere.show_instancer_for_render = False
ob_sphere.instance_type = 'VERTS'
ob_sphere.use_instance_vertices_rotation = True
ob_sphere.lineart.crease_threshold = 0.0
ob_lamp_001.parent = ob_sphere
ob_lamp_001.matrix_parent_inverse = Matrix(((-4.371e-08, 1.0, -2.118e-22, -0.1261), (4.371e-08, 1.911e-15, 1.0, -0.07312), (1.0, 4.371e-08, -4.371e-08, 0.02993), (0.0, 0.0, 0.0, 1.0)))
ob_lamp_001.location = (-0.02993, 0.1261, 0.07312)
ob_lamp_001.rotation_euler = (1.571, -0.0, 1.571)
ob_lamp_001.lock_rotations_4d = False
ob_lamp_001.empty_display_type = 'ARROWS'
ob_lamp_001.color = (0.0, 0.0, 0.0, 1.0)
ob_lamp_001.lineart.crease_threshold = 0.0

# ---- collection membership
col_collection_1.objects.link(ob_cube)
col_collection_1.objects.link(ob_plane_002)
col_collection_1.objects.link(ob_plane_005)
col_collection_1.objects.link(ob_plane_015)
col_collection_2.objects.link(ob_camera)
col_collection_3.objects.link(ob_sphere)
col_collection_3.objects.link(ob_lamp_001)

# ---- scene / render settings (as saved in the file)
scene.camera = ob_camera
scene.frame_start = 1; scene.frame_end = 250; scene.frame_set(11)
scene.render.engine = 'BLENDER_EEVEE_NEXT'
scene.render.image_settings.color_mode = 'RGB'
scene.render.image_settings.compression = 90
scene.render.resolution_x = 128
scene.render.resolution_y = 128
scene.render.pixel_aspect_x = 100.0
scene.render.pixel_aspect_y = 100.0
scene.render.fps = 25
scene.render.dither_intensity = 0.0
scene.render.use_compositing = False
scene.render.use_sequencer = False
scene.render.bake_margin = 2
scene.render.bake_bias = 0.0
scene.render.use_stamp_time = False
scene.render.use_stamp_date = False
scene.render.use_stamp_frame = False
scene.render.use_stamp_camera = False
scene.render.use_stamp_scene = False
scene.render.use_stamp_filename = False
scene.render.use_stamp_render_time = False
scene.render.stamp_font_size = 0
scene.cycles.use_denoising = False
scene.cycles.samples = 10
scene.cycles.sampling_pattern = 'TABULATED_SOBOL'
scene.cycles.light_sampling_threshold = 0.0
scene.cycles.use_adaptive_sampling = False
scene.cycles.use_light_tree = False
scene.cycles.blur_glossy = 0.0
scene.cycles.volume_bounces = 1
scene.cycles.pixel_filter_type = 'GAUSSIAN'
scene.cycles.sample_clamp_indirect = 0.0
scene.view_settings.view_transform = 'Raw'
bpy.context.view_layer.update()
